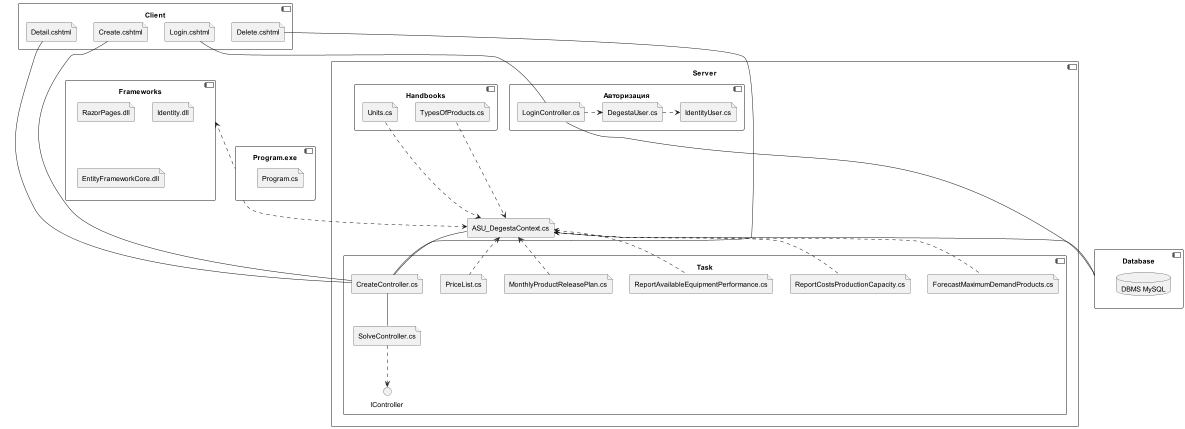

The diagram above was rendered by PlantUML. Its source (embedded in the PNG):
@startuml
'https://plantuml.com/component-diagram

component "Server"{
    component "Авторизация" {
     
      file LoginController.cs as lc
      file IdentityUser.cs as iu
      file DegestaUser.cs as user
            
      lc .> user
      user .> iu
      lc - db
    }
    file ASU_DegestaContext.cs as context
    component "Task"{
         file CreateController.cs as cc
         file MonthlyProductReleasePlan.cs as task
         file SolveController.cs as sc
         file PriceList.cs as price
         file ForecastMaximumDemandProducts.cs as for
         file ReportCostsProductionCapacity.cs as rep
         file ReportAvailableEquipmentPerformance.cs as rep2
                  
         sc -.> IController
         cc -- sc
         
         context -- cc
         context -- db
         
         task .-l-> context
         price .-l-> context
         for .-l-> context
         rep .-l-> context
         rep2 .-l-> context
    }
    
    component Handbooks{
        file Units.cs as units
        file TypesOfProducts.cs as types
        
        units -.-> context
        types -.-> context
    }
}

component "Client"{
     file Create.cshtml as create
     file Delete.cshtml as delete
     file Detail.cshtml as detail
     file Login.cshtml as login_page
     login_page -- lc
     create -- cc
     delete -- cc
     detail -- cc
}
component Program.exe as exe{
file Program.cs
}

component Database as db{
database "DBMS MySQL" {
    }
}
exe -.> context

component Frameworks{
    file RazorPages.dll
    file Identity.dll
    file EntityFrameworkCore.dll
}

Frameworks <-. exe

@enduml